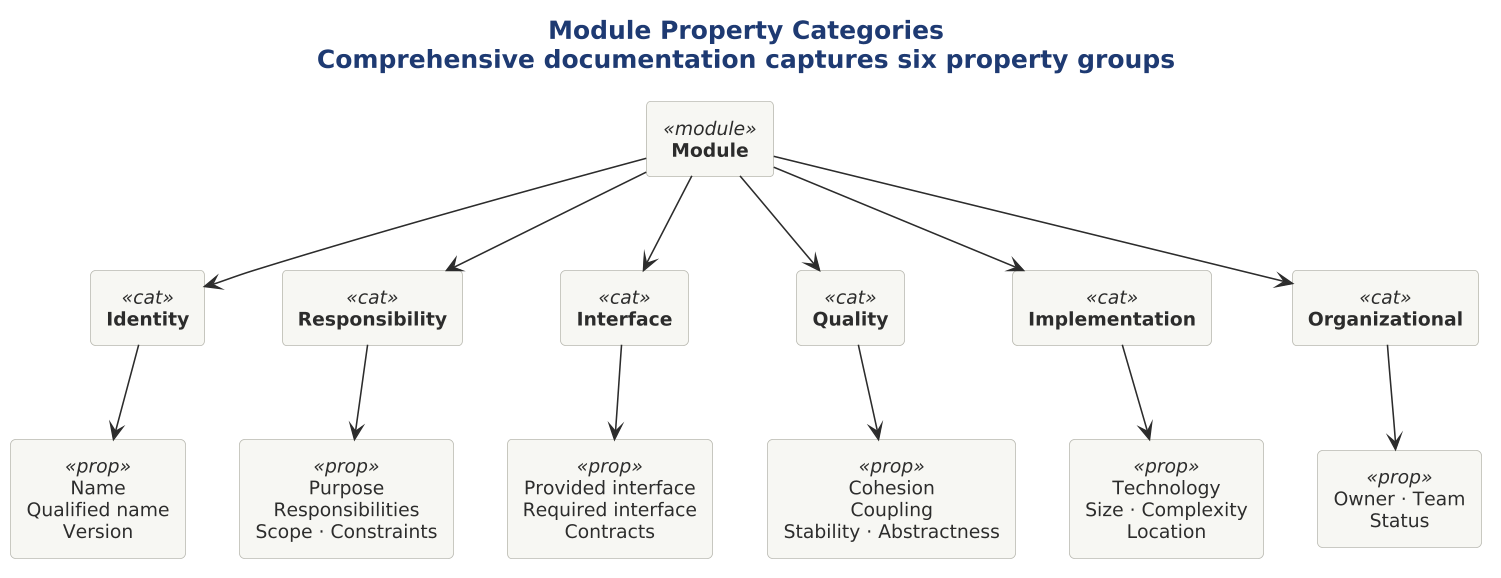

The diagram above was rendered by PlantUML. Its source (embedded in the PNG):
@startuml

skinparam dpi 150




!include ../../../../../../tooling/styles/plantuml/structural/component-diagram-style.iuml

title <b>Module Property Categories</b>\nComprehensive documentation captures six property groups

rectangle "**Module**" as M <<module>>

rectangle "**Identity**" as ID <<cat>>
rectangle "**Responsibility**" as RS <<cat>>
rectangle "**Interface**" as IF <<cat>>
rectangle "**Quality**" as QL <<cat>>
rectangle "**Implementation**" as IM <<cat>>
rectangle "**Organizational**" as OR <<cat>>

rectangle "Name\nQualified name\nVersion" as ID_P <<prop>>
rectangle "Purpose\nResponsibilities\nScope · Constraints" as RS_P <<prop>>
rectangle "Provided interface\nRequired interface\nContracts" as IF_P <<prop>>
rectangle "Cohesion\nCoupling\nStability · Abstractness" as QL_P <<prop>>
rectangle "Technology\nSize · Complexity\nLocation" as IM_P <<prop>>
rectangle "Owner · Team\nStatus" as OR_P <<prop>>

M -down-> ID
M -down-> RS
M -down-> IF
M -down-> QL
M -down-> IM
M -down-> OR

ID -down-> ID_P
RS -down-> RS_P
IF -down-> IF_P
QL -down-> QL_P
IM -down-> IM_P
OR -down-> OR_P
@enduml